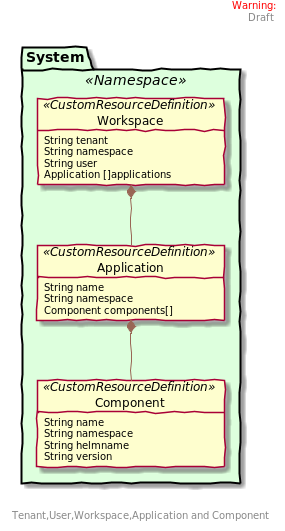

The diagram above was rendered by PlantUML. Its source (embedded in the PNG):
@startuml

' color to use
' #FFB05A
' #FFB05A
' #D5E821
' #31FFB4
' #514BEF
skinparam handwritten true

skinparam interface {
  backgroundColor RosyBrown
  borderColor orange
}

skinparam class {
	ArrowColor DeepSkyBlue
	ActorBorderColor DeepSkyBlue
    BackgroundColor<<Apache>> Red
    BorderColor<<Apache>> #FF6655
    FontName Courier
    BackgroundColor <<Blue>> DeepSkyBlue
    BorderColor black
    BackgroundColor gold
    ArrowFontName Impact
    ArrowColor #996655
    ArrowFontColor #777777

}

header
<font color=red>Warning:</font>
Draft
endheader
center footer Tenant,User,Workspace,Application and Component


package "System" <<Namespace>>#DDFFDD {
  object Workspace <<CustomResourceDefinition>>{
    String tenant
    String namespace
    String user
    Application []applications
  }
  object Application <<CustomResourceDefinition>>{
      String name
      String namespace
      Component components[]
    }
  object Component <<CustomResourceDefinition>>{
      String name
      String namespace
      String helmname
      String version
  }
  Workspace *-- Application
  Application *-- Component
}






@enduml